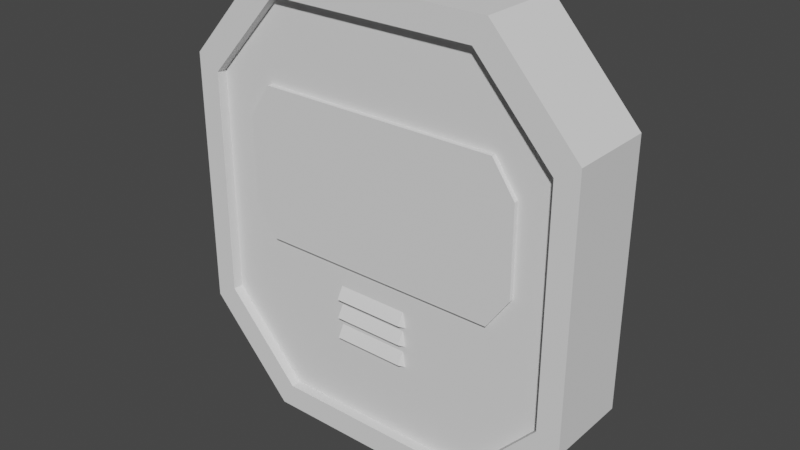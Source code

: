 # Source: storagecontainer.blend  (saved by Blender 2.93.21; exported with 4.5.12 LTS)
import bpy
from mathutils import Matrix  # noqa: F401  (used for matrix-valued properties, if any)

bpy.ops.wm.read_factory_settings(use_empty=True)
scene = bpy.context.scene
scene.name = 'Scene'

# ---- collections
col_collection = bpy.data.collections.new('Collection'); scene.collection.children.link(col_collection)

# ---- world
world_world = bpy.data.worlds.new('World'); scene.world = world_world
world_world.use_nodes = True; world_world.node_tree.nodes.clear()
_N = world_world.node_tree.nodes; _L = world_world.node_tree.links
n0 = _N.new('ShaderNodeOutputWorld'); n0.name = 'World Output'; n0.location = (300, 300)
n1 = _N.new('ShaderNodeBackground'); n1.name = 'Background'; n1.location = (10, 300)
n1.inputs[0].default_value = (0.05088, 0.05088, 0.05088, 1.0)
_L.new(n1.outputs[0], n0.inputs[0])
n0.is_active_output = True
world_world.color = (0.05088, 0.05088, 0.05088)
world_world.use_sun_shadow = False
world_world.sun_shadow_jitter_overblur = 0.0

# ---- meshes
me_cube_004 = bpy.data.meshes.new('Cube.004')
me_cube_004.from_pydata([(-1.0, -0.1914, -0.5762), (-0.5762, -0.1914, -1.0), (-0.5762, -0.1914, 1.0), (-1.0, -0.1914, 0.5762), (-0.5762, 0.1914, -1.0), (-1.0, 0.1914, -0.5762), (-1.0, 0.1914, 0.5762), (-0.5762, 0.1914, 1.0), (0.5762, -0.1914, -1.0), (1.0, -0.1914, -0.5762), (1.0, -0.1914, 0.5762), (0.5762, -0.1914, 1.0), (1.0, 0.1914, -0.5762), (0.5762, 0.1914, -1.0), (0.5762, 0.1914, 1.0), (1.0, 0.1914, 0.5762), (-0.5117, -0.1914, -0.888), (-0.888, -0.1914, -0.5117), (-0.888, -0.1914, 0.5117), (-0.5117, -0.1914, 0.888), (0.888, -0.1914, -0.5117), (0.5117, -0.1914, -0.888), (0.5117, -0.1914, 0.888), (0.888, -0.1914, 0.5117), (-0.5117, -0.1452, -0.888), (-0.888, -0.1452, -0.5117), (-0.888, -0.1452, 0.5117), (-0.5117, -0.1452, 0.888), (0.888, -0.1452, -0.5117), (0.5117, -0.1452, -0.888), (0.5117, -0.1452, 0.888), (0.888, -0.1452, 0.5117), (-0.598, -0.1452, -0.178), (-0.7095, -0.1452, -0.03268), (-0.7095, -0.1452, 0.3626), (-0.598, -0.1452, 0.508), (0.7095, -0.1452, -0.03268), (0.598, -0.1452, -0.178), (0.598, -0.1452, 0.508), (0.7095, -0.1452, 0.3626), (-0.598, -0.1649, -0.178), (-0.7095, -0.1649, -0.03268), (-0.7095, -0.1649, 0.3626), (-0.598, -0.1649, 0.508), (0.7095, -0.1649, -0.03268), (0.598, -0.1649, -0.178), (0.598, -0.1649, 0.508), (0.7095, -0.1649, 0.3626)], [], [(9, 10, 23, 20), (12, 15, 10, 9), (14, 7, 2, 11), (0, 3, 6, 5), (4, 5, 6, 7, 14, 15, 12, 13), (4, 1, 0, 5), (2, 7, 6, 3), (8, 13, 12, 9), (14, 11, 10, 15), (4, 13, 8, 1), (16, 21, 29, 24), (3, 0, 17, 18), (10, 11, 22, 23), (11, 2, 19, 22), (8, 9, 20, 21), (1, 8, 21, 16), (2, 3, 18, 19), (0, 1, 16, 17), (28, 31, 39, 36), (21, 20, 28, 29), (17, 16, 24, 25), (22, 19, 27, 30), (18, 17, 25, 26), (23, 22, 30, 31), (19, 18, 26, 27), (20, 23, 31, 28), (38, 35, 43, 46), (24, 29, 37, 32), (29, 28, 36, 37), (25, 24, 32, 33), (30, 27, 35, 38), (26, 25, 33, 34), (31, 30, 38, 39), (27, 26, 34, 35), (45, 44, 47, 46, 43, 42, 41, 40), (34, 33, 41, 42), (39, 38, 46, 47), (35, 34, 42, 43), (36, 39, 47, 44), (32, 37, 45, 40), (37, 36, 44, 45), (33, 32, 40, 41)])
_uv = me_cube_004.uv_layers.new(name='UVMap')
_uv.uv.foreach_set('vector', [0.428, 0.75, 0.572, 0.75, 0.572, 0.75, 0.428, 0.75, 0.428, 0.5, 0.572, 0.5, 0.572, 0.75, 0.428, 0.75, 0.678, 0.5, 0.822, 0.5, 0.822, 0.75, 0.678, 0.75, 0.428, 0.0, 0.572, 0.0, 0.572, 0.25, 0.428, 0.25, 0.375, 0.303, 0.428, 0.25, 0.572, 0.25, 0.625, 0.303, 0.625, 0.447, 0.572, 0.5, 0.428, 0.5, 0.375, 0.447, 0.178, 0.5, 0.178, 0.75, 0.125, 0.75, 0.125, 0.5, 0.625, 0.0, 0.625, 0.25, 0.572, 0.25, 0.572, 0.0, 0.322, 0.75, 0.322, 0.5, 0.428, 0.5, 0.428, 0.75, 0.678, 0.5, 0.678, 0.75, 0.572, 0.75, 0.572, 0.5, 0.178, 0.5, 0.322, 0.5, 0.322, 0.75, 0.178, 0.75, 0.178, 0.75, 0.322, 0.75, 0.322, 0.75, 0.178, 0.75, 0.572, 0.0, 0.428, 0.0, 0.428, 0.0, 0.572, 0.0, 0.572, 0.75, 0.678, 0.75, 0.678, 0.75, 0.572, 0.75, 0.678, 0.75, 0.822, 0.75, 0.822, 0.75, 0.678, 0.75, 0.322, 0.75, 0.428, 0.75, 0.428, 0.75, 0.322, 0.75, 0.178, 0.75, 0.322, 0.75, 0.322, 0.75, 0.178, 0.75, 0.625, 0.0, 0.572, 0.0, 0.572, 0.0, 0.625, 0.0, 0.125, 0.75, 0.178, 0.75, 0.178, 0.75, 0.125, 0.75, 0.428, 0.75, 0.572, 0.75, 0.572, 0.75, 0.428, 0.75, 0.322, 0.75, 0.428, 0.75, 0.428, 0.75, 0.322, 0.75, 0.125, 0.75, 0.178, 0.75, 0.178, 0.75, 0.125, 0.75, 0.678, 0.75, 0.822, 0.75, 0.822, 0.75, 0.678, 0.75, 0.572, 0.0, 0.428, 0.0, 0.428, 0.0, 0.572, 0.0, 0.572, 0.75, 0.678, 0.75, 0.678, 0.75, 0.572, 0.75, 0.625, 0.0, 0.572, 0.0, 0.572, 0.0, 0.625, 0.0, 0.428, 0.75, 0.572, 0.75, 0.572, 0.75, 0.428, 0.75, 0.678, 0.75, 0.822, 0.75, 0.822, 0.75, 0.678, 0.75, 0.178, 0.75, 0.322, 0.75, 0.322, 0.75, 0.178, 0.75, 0.322, 0.75, 0.428, 0.75, 0.428, 0.75, 0.322, 0.75, 0.125, 0.75, 0.178, 0.75, 0.178, 0.75, 0.125, 0.75, 0.678, 0.75, 0.822, 0.75, 0.822, 0.75, 0.678, 0.75, 0.572, 0.0, 0.428, 0.0, 0.428, 0.0, 0.572, 0.0, 0.572, 0.75, 0.678, 0.75, 0.678, 0.75, 0.572, 0.75, 0.625, 0.0, 0.572, 0.0, 0.572, 0.0, 0.625, 0.0, 0.375, 0.803, 0.428, 0.75, 0.572, 0.75, 0.625, 0.803, 0.625, 0.947, 0.572, 1.0, 0.428, 1.0, 0.375, 0.947, 0.572, 0.0, 0.428, 0.0, 0.428, 0.0, 0.572, 0.0, 0.572, 0.75, 0.678, 0.75, 0.678, 0.75, 0.572, 0.75, 0.625, 0.0, 0.572, 0.0, 0.572, 0.0, 0.625, 0.0, 0.428, 0.75, 0.572, 0.75, 0.572, 0.75, 0.428, 0.75, 0.178, 0.75, 0.322, 0.75, 0.322, 0.75, 0.178, 0.75, 0.322, 0.75, 0.428, 0.75, 0.428, 0.75, 0.322, 0.75, 0.125, 0.75, 0.178, 0.75, 0.178, 0.75, 0.125, 0.75])
me_cube_004.use_remesh_fix_poles = True
me_cube_004.use_remesh_preserve_attributes = False
me_cube_004.update()
me_plane_001 = bpy.data.meshes.new('Plane.001')
me_plane_001.from_pydata([(-1.0, -1.0, 0.0), (1.0, -1.0, 0.0), (-1.0, -0.207, 0.0), (1.0, -0.207, 0.0), (-1.121, -1.002, -0.2969), (1.121, -1.002, -0.2969), (-1.0, -0.2094, -0.2969), (1.0, -0.2094, -0.2969)], [], [(0, 1, 3, 2), (3, 1, 5, 7), (0, 2, 6, 4)])
_uv = me_plane_001.uv_layers.new(name='UVMap')
_uv.uv.foreach_set('vector', [0.0, 0.0, 1.0, 0.0, 1.0, 0.3965, 0.0, 0.3965, 1.0, 0.3965, 1.0, 0.0, 1.0, 0.0, 1.0, 0.3965, 0.0, 0.0, 0.0, 0.3965, 0.0, 0.3965, 0.0, 0.0])
me_plane_001.use_remesh_fix_poles = True
me_plane_001.use_remesh_preserve_attributes = False
me_plane_001.update()
me_plane_002 = bpy.data.meshes.new('Plane.002')
me_plane_002.from_pydata([(-1.0, -1.0, 0.0), (1.0, -1.0, 0.0), (-1.0, -0.207, 0.0), (1.0, -0.207, 0.0), (-1.121, -1.002, -0.2969), (1.121, -1.002, -0.2969), (-1.0, -0.2094, -0.2969), (1.0, -0.2094, -0.2969)], [], [(0, 1, 3, 2), (3, 1, 5, 7), (0, 2, 6, 4)])
_uv = me_plane_002.uv_layers.new(name='UVMap')
_uv.uv.foreach_set('vector', [0.0, 0.0, 1.0, 0.0, 1.0, 0.3965, 0.0, 0.3965, 1.0, 0.3965, 1.0, 0.0, 1.0, 0.0, 1.0, 0.3965, 0.0, 0.0, 0.0, 0.3965, 0.0, 0.3965, 0.0, 0.0])
me_plane_002.use_remesh_fix_poles = True
me_plane_002.use_remesh_preserve_attributes = False
me_plane_002.update()
me_plane_003 = bpy.data.meshes.new('Plane.003')
me_plane_003.from_pydata([(-1.0, -1.0, 0.0), (1.0, -1.0, 0.0), (-1.0, -0.207, 0.0), (1.0, -0.207, 0.0), (-1.121, -1.002, -0.2969), (1.121, -1.002, -0.2969), (-1.0, -0.2094, -0.2969), (1.0, -0.2094, -0.2969)], [], [(0, 1, 3, 2), (3, 1, 5, 7), (0, 2, 6, 4)])
_uv = me_plane_003.uv_layers.new(name='UVMap')
_uv.uv.foreach_set('vector', [0.0, 0.0, 1.0, 0.0, 1.0, 0.3965, 0.0, 0.3965, 1.0, 0.3965, 1.0, 0.0, 1.0, 0.0, 1.0, 0.3965, 0.0, 0.0, 0.0, 0.3965, 0.0, 0.3965, 0.0, 0.0])
me_plane_003.use_remesh_fix_poles = True
me_plane_003.use_remesh_preserve_attributes = False
me_plane_003.update()

# ---- objects
ob_empty = bpy.data.objects.new('Empty', None)
ob_cube_002 = bpy.data.objects.new('Cube.002', me_cube_004)
ob_plane = bpy.data.objects.new('Plane', me_plane_001)
ob_plane_001 = bpy.data.objects.new('Plane.001', me_plane_002)
ob_plane_002 = bpy.data.objects.new('Plane.002', me_plane_003)

# ---- transforms, parenting, visibility, modifiers, constraints
ob_empty.location = (-4.185, 0.8009, 0.0)
ob_empty.rotation_euler = (1.571, -0.0, -0.0)
ob_empty.empty_display_type = 'IMAGE'
ob_empty.empty_display_size = 5.0
ob_cube_002.location = (0.06535, 0.0, 0.0)
ob_cube_002.scale = (2.247, 2.464, 2.464)
ob_plane.parent = ob_cube_002
ob_plane.matrix_parent_inverse = Matrix(((0.445, -0.0, 0.0, -0.02908), (-0.0, 0.4059, -0.0, 0.0), (0.0, -0.0, 0.4059, -0.0), (-0.0, 0.0, -0.0, 1.0)))
ob_plane.location = (-8.22e-17, -0.2325, -0.4878)
ob_plane.rotation_euler = (1.047, -0.0, 0.0)
ob_plane.scale = (0.3991, 0.3991, 0.3991)
ob_plane_001.parent = ob_cube_002
ob_plane_001.matrix_parent_inverse = Matrix(((0.445, -0.0, 0.0, -0.02908), (-0.0, 0.4059, -0.0, 0.0), (0.0, -0.0, 0.4059, -0.0), (-0.0, 0.0, -0.0, 1.0)))
ob_plane_001.location = (-8.22e-17, -0.2325, -0.7056)
ob_plane_001.rotation_euler = (1.047, -0.0, 0.0)
ob_plane_001.scale = (0.3991, 0.3991, 0.3991)
ob_plane_002.parent = ob_cube_002
ob_plane_002.matrix_parent_inverse = Matrix(((0.445, -0.0, 0.0, -0.02908), (-0.0, 0.4059, -0.0, 0.0), (0.0, -0.0, 0.4059, -0.0), (-0.0, 0.0, -0.0, 1.0)))
ob_plane_002.location = (-8.22e-17, -0.2325, -0.9445)
ob_plane_002.rotation_euler = (1.047, -0.0, 0.0)
ob_plane_002.scale = (0.3991, 0.3991, 0.3991)

# ---- collection membership
col_collection.objects.link(ob_empty)
col_collection.objects.link(ob_cube_002)
col_collection.objects.link(ob_plane)
col_collection.objects.link(ob_plane_001)
col_collection.objects.link(ob_plane_002)

# ---- scene / render settings (as saved in the file)
scene.frame_start = 1; scene.frame_end = 250; scene.frame_set(1)
scene.render.engine = 'BLENDER_EEVEE_NEXT'
scene.render.image_settings.file_format = 'FFMPEG'
scene.render.image_settings.color_mode = 'RGB'
scene.render.fps = 60
scene.cycles.use_denoising = False
scene.cycles.samples = 128
scene.cycles.sampling_pattern = 'TABULATED_SOBOL'
scene.cycles.use_adaptive_sampling = False
scene.cycles.use_light_tree = False
scene.eevee.use_gtao = True
scene.eevee.use_raytracing = True
scene.view_settings.view_transform = 'Filmic'
bpy.context.view_layer.update()

# ---- added for rendering (the .blend has no active camera and no usable light): camera, sun
cam_auto = bpy.data.cameras.new('AutoCamera')
cam_auto.lens = 50.0
cam_auto.sensor_width = 36.0
cam_auto.clip_end = 1000.0
ob_auto_camera = bpy.data.objects.new('AutoCamera', cam_auto)
scene.collection.objects.link(ob_auto_camera)
ob_auto_camera.location = (6.29714, -7.47816, 4.98544)
ob_auto_camera.rotation_euler = (1.09748, -7.21219e-08, 0.694738)
scene.camera = ob_auto_camera
light_auto_sun = bpy.data.lights.new('AutoSun', 'SUN')
light_auto_sun.energy = 3.0
light_auto_sun.angle = 0.0523599
ob_auto_sun = bpy.data.objects.new('AutoSun', light_auto_sun)
scene.collection.objects.link(ob_auto_sun)
ob_auto_sun.rotation_euler = (0.872665, 0.174533, 0.523599)
bpy.context.view_layer.update()
